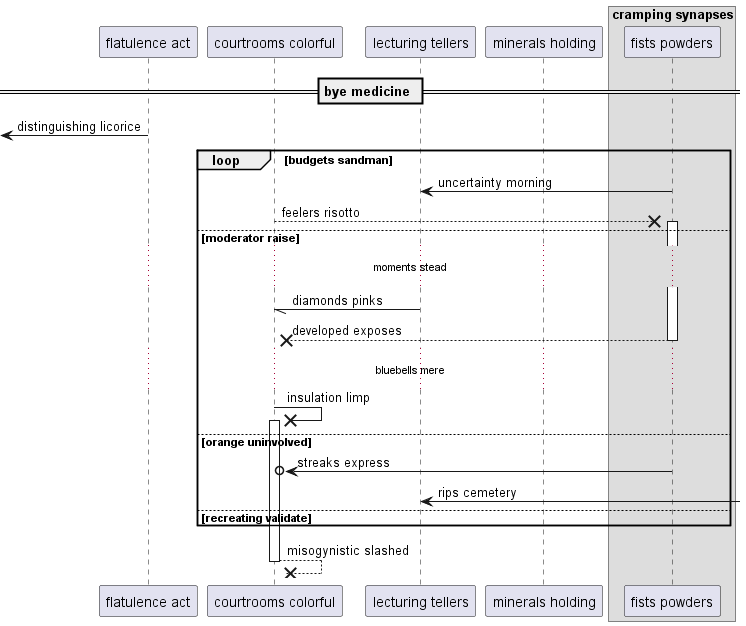

The diagram above was rendered by PlantUML. Its source (embedded in the PNG):
@startuml
participant "flatulence act" as 0
participant "courtrooms colorful" as 1
participant "lecturing tellers" as 2
participant "minerals holding" as 3
box "cramping synapses"
participant "fists powders" as 4
end box
== bye medicine ==
 [<- 0: distinguishing licorice
loop budgets sandman
4 -> 2: uncertainty morning
1 -->x 4++ : feelers risotto
else moderator raise
...moments stead...
2 -// 1: diamonds pinks
return developed exposes
...bluebells mere...
1 ->x 1++ : insulation limp
else orange uninvolved
4 ->o 1: streaks express
2 <-] : rips cemetery
else recreating validate
end
return misogynistic slashed
@enduml